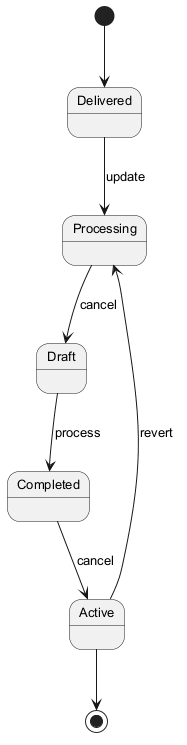

The diagram above was rendered by PlantUML. Its source (embedded in the PNG):
@startuml
skinparam monochrome true
skinparam defaultFontSize 13
[*] --> Delivered
Delivered --> Processing : update
Processing --> Draft : cancel
Draft --> Completed : process
Completed --> Active : cancel
Active --> Processing : revert
Active --> [*]
@enduml